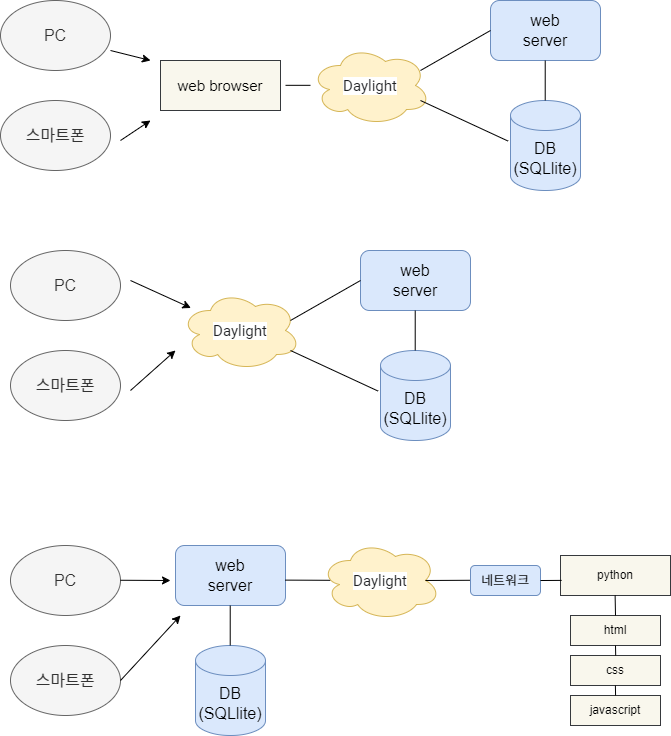

The diagram above was exported from draw.io. Its source (the exported page's mxGraphModel, read from the mxfile embedded in the PNG):
<mxGraphModel dx="2022" dy="1036" grid="1" gridSize="10" guides="1" tooltips="1" connect="1" arrows="1" fold="1" page="1" pageScale="1" pageWidth="827" pageHeight="1169" math="0" shadow="0">
  <root>
    <mxCell id="0" />
    <mxCell id="1" parent="0" />
    <mxCell id="f8pzueQit1-_6hdJJ2oC-1" value="&lt;span style=&quot;font-size: 16px;&quot;&gt;PC&lt;/span&gt;" style="ellipse;whiteSpace=wrap;html=1;fillColor=#f5f5f5;fontColor=#333333;strokeColor=#666666;" parent="1" vertex="1">
      <mxGeometry x="60" y="955" width="110" height="70" as="geometry" />
    </mxCell>
    <mxCell id="f8pzueQit1-_6hdJJ2oC-6" value="&lt;font style=&quot;font-size: 16px;&quot;&gt;web&lt;/font&gt;&lt;div style=&quot;font-size: 16px;&quot;&gt;&lt;font style=&quot;font-size: 16px;&quot;&gt;server&lt;/font&gt;&lt;/div&gt;" style="rounded=1;whiteSpace=wrap;html=1;fillColor=#dae8fc;strokeColor=#6c8ebf;" parent="1" vertex="1">
      <mxGeometry x="225" y="955" width="110" height="60" as="geometry" />
    </mxCell>
    <mxCell id="f8pzueQit1-_6hdJJ2oC-7" value="&lt;font style=&quot;font-size: 16px;&quot;&gt;DB&lt;/font&gt;&lt;div&gt;&lt;span style=&quot;font-size: 16px;&quot;&gt;(SQLlite)&lt;/span&gt;&lt;/div&gt;" style="shape=cylinder3;whiteSpace=wrap;html=1;boundedLbl=1;backgroundOutline=1;size=15;fillColor=#dae8fc;strokeColor=#6c8ebf;" parent="1" vertex="1">
      <mxGeometry x="245" y="1055" width="70" height="90" as="geometry" />
    </mxCell>
    <mxCell id="f8pzueQit1-_6hdJJ2oC-11" value="" style="endArrow=none;html=1;rounded=0;exitX=0.997;exitY=0.577;exitDx=0;exitDy=0;exitPerimeter=0;" parent="1" source="f8pzueQit1-_6hdJJ2oC-6" edge="1">
      <mxGeometry width="50" height="50" relative="1" as="geometry">
        <mxPoint x="340" y="990" as="sourcePoint" />
        <mxPoint x="380" y="989.8000000000001" as="targetPoint" />
      </mxGeometry>
    </mxCell>
    <mxCell id="f8pzueQit1-_6hdJJ2oC-16" value="" style="endArrow=classic;html=1;rounded=0;entryX=0;entryY=0.5;entryDx=0;entryDy=0;" parent="1" edge="1">
      <mxGeometry width="50" height="50" relative="1" as="geometry">
        <mxPoint x="170" y="989.76" as="sourcePoint" />
        <mxPoint x="220" y="990" as="targetPoint" />
      </mxGeometry>
    </mxCell>
    <mxCell id="f8pzueQit1-_6hdJJ2oC-18" value="python" style="rounded=0;whiteSpace=wrap;html=1;fillColor=#f9f7ed;strokeColor=#36393d;" parent="1" vertex="1">
      <mxGeometry x="610" y="965" width="110" height="40" as="geometry" />
    </mxCell>
    <mxCell id="f8pzueQit1-_6hdJJ2oC-19" value="html" style="rounded=0;whiteSpace=wrap;html=1;fillColor=#f9f7ed;strokeColor=#36393d;" parent="1" vertex="1">
      <mxGeometry x="620" y="1025" width="90" height="30" as="geometry" />
    </mxCell>
    <mxCell id="f8pzueQit1-_6hdJJ2oC-20" value="" style="endArrow=none;html=1;rounded=0;entryX=0.357;entryY=0;entryDx=0;entryDy=0;entryPerimeter=0;" parent="1" edge="1">
      <mxGeometry width="50" height="50" relative="1" as="geometry">
        <mxPoint x="279.71999999999997" y="1015" as="sourcePoint" />
        <mxPoint x="279.71000000000004" y="1055" as="targetPoint" />
      </mxGeometry>
    </mxCell>
    <mxCell id="f8pzueQit1-_6hdJJ2oC-21" value="" style="endArrow=none;html=1;rounded=0;exitX=0.997;exitY=0.577;exitDx=0;exitDy=0;exitPerimeter=0;entryX=0.5;entryY=0;entryDx=0;entryDy=0;" parent="1" edge="1" target="f8pzueQit1-_6hdJJ2oC-19">
      <mxGeometry width="50" height="50" relative="1" as="geometry">
        <mxPoint x="664.62" y="1005" as="sourcePoint" />
        <mxPoint x="664.62" y="1020" as="targetPoint" />
      </mxGeometry>
    </mxCell>
    <mxCell id="PaPwDMVRo-ZFab8wHdly-2" value="css" style="rounded=0;whiteSpace=wrap;html=1;fillColor=#f9f7ed;strokeColor=#36393d;" vertex="1" parent="1">
      <mxGeometry x="620" y="1065" width="90" height="30" as="geometry" />
    </mxCell>
    <mxCell id="PaPwDMVRo-ZFab8wHdly-3" value="javascript" style="rounded=0;whiteSpace=wrap;html=1;fillColor=#f9f7ed;strokeColor=#36393d;" vertex="1" parent="1">
      <mxGeometry x="620" y="1105" width="90" height="30" as="geometry" />
    </mxCell>
    <mxCell id="PaPwDMVRo-ZFab8wHdly-4" value="&lt;span style=&quot;color: rgb(32, 33, 36); font-family: Roboto, &amp;quot;helvetica neue&amp;quot;, helvetica, arial, sans-serif; font-size: 15px; text-align: left; background-color: rgb(255, 255, 255);&quot;&gt;Daylight&lt;/span&gt;" style="ellipse;shape=cloud;whiteSpace=wrap;html=1;fillColor=#fff2cc;strokeColor=#d6b656;" vertex="1" parent="1">
      <mxGeometry x="370" y="950" width="120" height="80" as="geometry" />
    </mxCell>
    <mxCell id="PaPwDMVRo-ZFab8wHdly-7" value="" style="endArrow=none;html=1;rounded=0;exitX=0.997;exitY=0.577;exitDx=0;exitDy=0;exitPerimeter=0;" edge="1" parent="1">
      <mxGeometry width="50" height="50" relative="1" as="geometry">
        <mxPoint x="475" y="989.98" as="sourcePoint" />
        <mxPoint x="520" y="989.7800000000001" as="targetPoint" />
      </mxGeometry>
    </mxCell>
    <mxCell id="PaPwDMVRo-ZFab8wHdly-8" value="" style="endArrow=none;html=1;rounded=0;exitX=0.5;exitY=1;exitDx=0;exitDy=0;entryX=0.5;entryY=0;entryDx=0;entryDy=0;" edge="1" parent="1" source="f8pzueQit1-_6hdJJ2oC-19">
      <mxGeometry width="50" height="50" relative="1" as="geometry">
        <mxPoint x="664.8100000000001" y="1045" as="sourcePoint" />
        <mxPoint x="665.19" y="1065" as="targetPoint" />
      </mxGeometry>
    </mxCell>
    <mxCell id="PaPwDMVRo-ZFab8wHdly-9" value="" style="endArrow=none;html=1;rounded=0;exitX=0.5;exitY=1;exitDx=0;exitDy=0;entryX=0.5;entryY=0;entryDx=0;entryDy=0;" edge="1" parent="1">
      <mxGeometry width="50" height="50" relative="1" as="geometry">
        <mxPoint x="664.89" y="1095" as="sourcePoint" />
        <mxPoint x="665.08" y="1105" as="targetPoint" />
      </mxGeometry>
    </mxCell>
    <mxCell id="PaPwDMVRo-ZFab8wHdly-10" value="&lt;span style=&quot;font-size: 16px;&quot;&gt;스마트폰&lt;/span&gt;" style="ellipse;whiteSpace=wrap;html=1;fillColor=#f5f5f5;fontColor=#333333;strokeColor=#666666;" vertex="1" parent="1">
      <mxGeometry x="60" y="1055" width="110" height="70" as="geometry" />
    </mxCell>
    <mxCell id="PaPwDMVRo-ZFab8wHdly-11" value="" style="endArrow=classic;html=1;rounded=0;exitX=1;exitY=0.5;exitDx=0;exitDy=0;" edge="1" parent="1" source="PaPwDMVRo-ZFab8wHdly-10">
      <mxGeometry width="50" height="50" relative="1" as="geometry">
        <mxPoint x="175" y="1079.55" as="sourcePoint" />
        <mxPoint x="230" y="1025" as="targetPoint" />
      </mxGeometry>
    </mxCell>
    <mxCell id="PaPwDMVRo-ZFab8wHdly-12" value="&lt;font style=&quot;font-size: 13px;&quot;&gt;네트워&lt;font style=&quot;font-size: 13px;&quot;&gt;크&lt;/font&gt;&lt;/font&gt;" style="rounded=1;whiteSpace=wrap;html=1;fillColor=#dae8fc;strokeColor=#6c8ebf;" vertex="1" parent="1">
      <mxGeometry x="520" y="975" width="70" height="30" as="geometry" />
    </mxCell>
    <mxCell id="PaPwDMVRo-ZFab8wHdly-13" value="" style="endArrow=none;html=1;rounded=0;exitX=0.997;exitY=0.577;exitDx=0;exitDy=0;exitPerimeter=0;entryX=0.01;entryY=0.622;entryDx=0;entryDy=0;entryPerimeter=0;" edge="1" parent="1" target="f8pzueQit1-_6hdJJ2oC-18">
      <mxGeometry width="50" height="50" relative="1" as="geometry">
        <mxPoint x="590" y="990.02" as="sourcePoint" />
        <mxPoint x="635" y="989.82" as="targetPoint" />
      </mxGeometry>
    </mxCell>
    <mxCell id="PaPwDMVRo-ZFab8wHdly-14" value="&lt;span style=&quot;font-size: 16px;&quot;&gt;PC&lt;/span&gt;" style="ellipse;whiteSpace=wrap;html=1;fillColor=#f5f5f5;fontColor=#333333;strokeColor=#666666;" vertex="1" parent="1">
      <mxGeometry x="60" y="660" width="110" height="70" as="geometry" />
    </mxCell>
    <mxCell id="PaPwDMVRo-ZFab8wHdly-15" value="&lt;span style=&quot;font-size: 16px;&quot;&gt;스마트폰&lt;/span&gt;" style="ellipse;whiteSpace=wrap;html=1;fillColor=#f5f5f5;fontColor=#333333;strokeColor=#666666;" vertex="1" parent="1">
      <mxGeometry x="60" y="760" width="110" height="70" as="geometry" />
    </mxCell>
    <mxCell id="PaPwDMVRo-ZFab8wHdly-16" value="&lt;span style=&quot;color: rgb(32, 33, 36); font-family: Roboto, &amp;quot;helvetica neue&amp;quot;, helvetica, arial, sans-serif; font-size: 15px; text-align: left; background-color: rgb(255, 255, 255);&quot;&gt;Daylight&lt;/span&gt;" style="ellipse;shape=cloud;whiteSpace=wrap;html=1;fillColor=#fff2cc;strokeColor=#d6b656;" vertex="1" parent="1">
      <mxGeometry x="230" y="700" width="120" height="80" as="geometry" />
    </mxCell>
    <mxCell id="PaPwDMVRo-ZFab8wHdly-17" value="&lt;font style=&quot;font-size: 16px;&quot;&gt;web&lt;/font&gt;&lt;div style=&quot;font-size: 16px;&quot;&gt;&lt;font style=&quot;font-size: 16px;&quot;&gt;server&lt;/font&gt;&lt;/div&gt;" style="rounded=1;whiteSpace=wrap;html=1;fillColor=#dae8fc;strokeColor=#6c8ebf;" vertex="1" parent="1">
      <mxGeometry x="410" y="660" width="110" height="60" as="geometry" />
    </mxCell>
    <mxCell id="PaPwDMVRo-ZFab8wHdly-18" value="&lt;font style=&quot;font-size: 16px;&quot;&gt;DB&lt;/font&gt;&lt;div&gt;&lt;span style=&quot;font-size: 16px;&quot;&gt;(SQLlite)&lt;/span&gt;&lt;/div&gt;" style="shape=cylinder3;whiteSpace=wrap;html=1;boundedLbl=1;backgroundOutline=1;size=15;fillColor=#dae8fc;strokeColor=#6c8ebf;" vertex="1" parent="1">
      <mxGeometry x="430" y="760" width="70" height="90" as="geometry" />
    </mxCell>
    <mxCell id="PaPwDMVRo-ZFab8wHdly-19" value="" style="endArrow=none;html=1;rounded=0;entryX=0.357;entryY=0;entryDx=0;entryDy=0;entryPerimeter=0;" edge="1" parent="1">
      <mxGeometry width="50" height="50" relative="1" as="geometry">
        <mxPoint x="464.71999999999997" y="720" as="sourcePoint" />
        <mxPoint x="464.71000000000004" y="760" as="targetPoint" />
      </mxGeometry>
    </mxCell>
    <mxCell id="PaPwDMVRo-ZFab8wHdly-21" value="" style="endArrow=classic;html=1;rounded=0;" edge="1" parent="1" target="PaPwDMVRo-ZFab8wHdly-16">
      <mxGeometry width="50" height="50" relative="1" as="geometry">
        <mxPoint x="180" y="690" as="sourcePoint" />
        <mxPoint x="230" y="690.24" as="targetPoint" />
      </mxGeometry>
    </mxCell>
    <mxCell id="PaPwDMVRo-ZFab8wHdly-22" value="" style="endArrow=classic;html=1;rounded=0;" edge="1" parent="1">
      <mxGeometry width="50" height="50" relative="1" as="geometry">
        <mxPoint x="180" y="800" as="sourcePoint" />
        <mxPoint x="225" y="760" as="targetPoint" />
      </mxGeometry>
    </mxCell>
    <mxCell id="PaPwDMVRo-ZFab8wHdly-23" value="" style="endArrow=none;html=1;rounded=0;entryX=0;entryY=0.5;entryDx=0;entryDy=0;" edge="1" parent="1" target="PaPwDMVRo-ZFab8wHdly-17">
      <mxGeometry width="50" height="50" relative="1" as="geometry">
        <mxPoint x="340" y="730" as="sourcePoint" />
        <mxPoint x="380" y="730" as="targetPoint" />
      </mxGeometry>
    </mxCell>
    <mxCell id="PaPwDMVRo-ZFab8wHdly-24" value="" style="endArrow=none;html=1;rounded=0;entryX=-0.034;entryY=0.451;entryDx=0;entryDy=0;entryPerimeter=0;" edge="1" parent="1" target="PaPwDMVRo-ZFab8wHdly-18">
      <mxGeometry width="50" height="50" relative="1" as="geometry">
        <mxPoint x="340" y="760" as="sourcePoint" />
        <mxPoint x="420" y="800" as="targetPoint" />
      </mxGeometry>
    </mxCell>
    <mxCell id="PaPwDMVRo-ZFab8wHdly-25" value="&lt;span style=&quot;font-size: 16px;&quot;&gt;PC&lt;/span&gt;" style="ellipse;whiteSpace=wrap;html=1;fillColor=#f5f5f5;fontColor=#333333;strokeColor=#666666;" vertex="1" parent="1">
      <mxGeometry x="50" y="410" width="110" height="70" as="geometry" />
    </mxCell>
    <mxCell id="PaPwDMVRo-ZFab8wHdly-26" value="&lt;span style=&quot;font-size: 16px;&quot;&gt;스마트폰&lt;/span&gt;" style="ellipse;whiteSpace=wrap;html=1;fillColor=#f5f5f5;fontColor=#333333;strokeColor=#666666;" vertex="1" parent="1">
      <mxGeometry x="50" y="510" width="110" height="70" as="geometry" />
    </mxCell>
    <mxCell id="PaPwDMVRo-ZFab8wHdly-27" value="&lt;span style=&quot;color: rgb(32, 33, 36); font-family: Roboto, &amp;quot;helvetica neue&amp;quot;, helvetica, arial, sans-serif; font-size: 15px; text-align: left; background-color: rgb(255, 255, 255);&quot;&gt;Daylight&lt;/span&gt;" style="ellipse;shape=cloud;whiteSpace=wrap;html=1;fillColor=#fff2cc;strokeColor=#d6b656;" vertex="1" parent="1">
      <mxGeometry x="360" y="455" width="120" height="80" as="geometry" />
    </mxCell>
    <mxCell id="PaPwDMVRo-ZFab8wHdly-28" value="&lt;font style=&quot;font-size: 16px;&quot;&gt;web&lt;/font&gt;&lt;div style=&quot;font-size: 16px;&quot;&gt;&lt;font style=&quot;font-size: 16px;&quot;&gt;server&lt;/font&gt;&lt;/div&gt;" style="rounded=1;whiteSpace=wrap;html=1;fillColor=#dae8fc;strokeColor=#6c8ebf;" vertex="1" parent="1">
      <mxGeometry x="540" y="410" width="110" height="60" as="geometry" />
    </mxCell>
    <mxCell id="PaPwDMVRo-ZFab8wHdly-29" value="&lt;font style=&quot;font-size: 16px;&quot;&gt;DB&lt;/font&gt;&lt;div&gt;&lt;span style=&quot;font-size: 16px;&quot;&gt;(SQLlite)&lt;/span&gt;&lt;/div&gt;" style="shape=cylinder3;whiteSpace=wrap;html=1;boundedLbl=1;backgroundOutline=1;size=15;fillColor=#dae8fc;strokeColor=#6c8ebf;" vertex="1" parent="1">
      <mxGeometry x="560" y="510" width="70" height="90" as="geometry" />
    </mxCell>
    <mxCell id="PaPwDMVRo-ZFab8wHdly-30" value="" style="endArrow=none;html=1;rounded=0;entryX=0.357;entryY=0;entryDx=0;entryDy=0;entryPerimeter=0;" edge="1" parent="1">
      <mxGeometry width="50" height="50" relative="1" as="geometry">
        <mxPoint x="594.72" y="470" as="sourcePoint" />
        <mxPoint x="594.71" y="510" as="targetPoint" />
      </mxGeometry>
    </mxCell>
    <mxCell id="PaPwDMVRo-ZFab8wHdly-31" value="" style="endArrow=classic;html=1;rounded=0;" edge="1" parent="1">
      <mxGeometry width="50" height="50" relative="1" as="geometry">
        <mxPoint x="160" y="460" as="sourcePoint" />
        <mxPoint x="200" y="470" as="targetPoint" />
      </mxGeometry>
    </mxCell>
    <mxCell id="PaPwDMVRo-ZFab8wHdly-32" value="" style="endArrow=classic;html=1;rounded=0;" edge="1" parent="1">
      <mxGeometry width="50" height="50" relative="1" as="geometry">
        <mxPoint x="170" y="550" as="sourcePoint" />
        <mxPoint x="200" y="530" as="targetPoint" />
      </mxGeometry>
    </mxCell>
    <mxCell id="PaPwDMVRo-ZFab8wHdly-33" value="" style="endArrow=none;html=1;rounded=0;entryX=0;entryY=0.5;entryDx=0;entryDy=0;" edge="1" parent="1" target="PaPwDMVRo-ZFab8wHdly-28">
      <mxGeometry width="50" height="50" relative="1" as="geometry">
        <mxPoint x="470" y="480" as="sourcePoint" />
        <mxPoint x="510" y="480" as="targetPoint" />
      </mxGeometry>
    </mxCell>
    <mxCell id="PaPwDMVRo-ZFab8wHdly-34" value="" style="endArrow=none;html=1;rounded=0;entryX=-0.034;entryY=0.451;entryDx=0;entryDy=0;entryPerimeter=0;" edge="1" parent="1" target="PaPwDMVRo-ZFab8wHdly-29">
      <mxGeometry width="50" height="50" relative="1" as="geometry">
        <mxPoint x="470" y="510" as="sourcePoint" />
        <mxPoint x="550" y="550" as="targetPoint" />
      </mxGeometry>
    </mxCell>
    <mxCell id="PaPwDMVRo-ZFab8wHdly-35" value="&lt;span style=&quot;font-size: 15px;&quot;&gt;web&amp;nbsp;browser&lt;/span&gt;" style="rounded=0;whiteSpace=wrap;html=1;fillColor=#f9f7ed;strokeColor=#36393d;" vertex="1" parent="1">
      <mxGeometry x="210" y="470" width="120" height="50" as="geometry" />
    </mxCell>
    <mxCell id="PaPwDMVRo-ZFab8wHdly-36" value="" style="endArrow=none;html=1;rounded=0;" edge="1" parent="1">
      <mxGeometry width="50" height="50" relative="1" as="geometry">
        <mxPoint x="335" y="494.82" as="sourcePoint" />
        <mxPoint x="360" y="494.82" as="targetPoint" />
      </mxGeometry>
    </mxCell>
  </root>
</mxGraphModel>